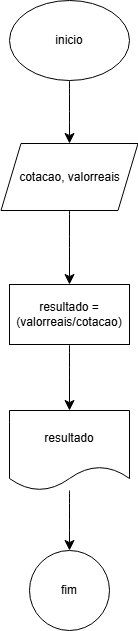

The diagram above was exported from draw.io. Its source (the exported page's mxGraphModel, read from the mxfile embedded in the PNG):
<mxGraphModel dx="1178" dy="918" grid="0" gridSize="10" guides="1" tooltips="1" connect="1" arrows="1" fold="1" page="0" pageScale="1" pageWidth="827" pageHeight="1169" math="0" shadow="0">
  <root>
    <mxCell id="0" />
    <mxCell id="1" parent="0" />
    <mxCell id="IVu6d-oQLiQ9NR9dnOkE-10" style="edgeStyle=none;curved=1;rounded=0;orthogonalLoop=1;jettySize=auto;html=1;entryX=0.5;entryY=0;entryDx=0;entryDy=0;fontSize=12;startSize=8;endSize=8;" edge="1" parent="1" source="IVu6d-oQLiQ9NR9dnOkE-2" target="IVu6d-oQLiQ9NR9dnOkE-3">
      <mxGeometry relative="1" as="geometry" />
    </mxCell>
    <mxCell id="IVu6d-oQLiQ9NR9dnOkE-2" value="inicio" style="ellipse;whiteSpace=wrap;html=1;" vertex="1" parent="1">
      <mxGeometry x="-380" y="-110" width="120" height="80" as="geometry" />
    </mxCell>
    <mxCell id="IVu6d-oQLiQ9NR9dnOkE-9" value="" style="edgeStyle=none;curved=1;rounded=0;orthogonalLoop=1;jettySize=auto;html=1;fontSize=12;startSize=8;endSize=8;" edge="1" parent="1" source="IVu6d-oQLiQ9NR9dnOkE-3" target="IVu6d-oQLiQ9NR9dnOkE-8">
      <mxGeometry relative="1" as="geometry" />
    </mxCell>
    <mxCell id="IVu6d-oQLiQ9NR9dnOkE-3" value="cotacao, valorreais" style="shape=parallelogram;perimeter=parallelogramPerimeter;whiteSpace=wrap;html=1;fixedSize=1;" vertex="1" parent="1">
      <mxGeometry x="-388.5" y="33" width="137" height="67" as="geometry" />
    </mxCell>
    <mxCell id="IVu6d-oQLiQ9NR9dnOkE-12" value="" style="edgeStyle=none;curved=1;rounded=0;orthogonalLoop=1;jettySize=auto;html=1;fontSize=12;startSize=8;endSize=8;" edge="1" parent="1" source="IVu6d-oQLiQ9NR9dnOkE-8" target="IVu6d-oQLiQ9NR9dnOkE-11">
      <mxGeometry relative="1" as="geometry" />
    </mxCell>
    <mxCell id="IVu6d-oQLiQ9NR9dnOkE-8" value="resultado = (valorreais/cotacao)" style="whiteSpace=wrap;html=1;" vertex="1" parent="1">
      <mxGeometry x="-380" y="174" width="120" height="60" as="geometry" />
    </mxCell>
    <mxCell id="IVu6d-oQLiQ9NR9dnOkE-14" value="" style="edgeStyle=none;curved=1;rounded=0;orthogonalLoop=1;jettySize=auto;html=1;fontSize=12;startSize=8;endSize=8;" edge="1" parent="1" source="IVu6d-oQLiQ9NR9dnOkE-11" target="IVu6d-oQLiQ9NR9dnOkE-13">
      <mxGeometry relative="1" as="geometry" />
    </mxCell>
    <mxCell id="IVu6d-oQLiQ9NR9dnOkE-11" value="resultado" style="shape=document;whiteSpace=wrap;html=1;boundedLbl=1;" vertex="1" parent="1">
      <mxGeometry x="-380" y="300" width="120" height="80" as="geometry" />
    </mxCell>
    <mxCell id="IVu6d-oQLiQ9NR9dnOkE-13" value="fim" style="ellipse;whiteSpace=wrap;html=1;" vertex="1" parent="1">
      <mxGeometry x="-360" y="440" width="80" height="80" as="geometry" />
    </mxCell>
  </root>
</mxGraphModel>